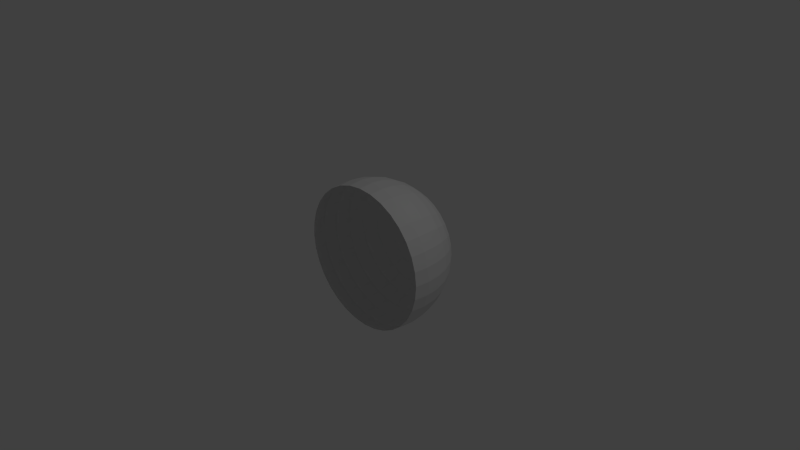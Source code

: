 # Source: inside_circle.blend  (saved by Blender 2.69.0; exported with 4.5.12 LTS)
import bpy
from mathutils import Matrix  # noqa: F401  (used for matrix-valued properties, if any)

bpy.ops.wm.read_factory_settings(use_empty=True)
scene = bpy.context.scene
scene.name = 'Scene'

# ---- collections
col_collection_1 = bpy.data.collections.new('Collection 1'); scene.collection.children.link(col_collection_1)

# ---- world
world_world = bpy.data.worlds.new('World'); scene.world = world_world
world_world.color = (0.05088, 0.05088, 0.05088)
world_world.use_sun_shadow = False
world_world.sun_shadow_jitter_overblur = 0.0
world_world.cycles.sampling_method = 'MANUAL'
world_world.cycles.sample_map_resolution = 256

# ---- cameras
cam_camera = bpy.data.cameras.new('Camera')
cam_camera.clip_end = 100.0
cam_camera.lens = 35.0
cam_camera.sensor_width = 32.0
cam_camera.sensor_height = 18.0
cam_camera.ortho_scale = 7.314
cam_camera.dof.focus_distance = 0.0
cam_camera.dof.aperture_fstop = 128.0

# ---- lights
light_lamp = bpy.data.lights.new('Lamp', 'POINT')
light_lamp.transmission_factor = 0.0
light_lamp.cutoff_distance = 30.0
light_lamp.energy = 100.0
light_lamp.shadow_buffer_clip_start = 1.001
light_lamp.shadow_soft_size = 0.1
light_lamp.shadow_maximum_resolution = 0.006
light_lamp.use_absolute_resolution = True
light_lamp.cycles.use_multiple_importance_sampling = False

# ---- meshes
me_sphere = bpy.data.meshes.new('Sphere')
me_sphere.from_pydata([(-0.1951, 0.0, 0.9808), (-0.3827, 0.0, 0.9239), (-0.5556, 0.0, 0.8315), (-0.7071, 0.0, 0.7071), (-0.8315, 0.0, 0.5556), (-0.9239, 0.0, 0.3827), (-0.9808, 0.0, 0.1951), (-1.0, 0.0, 7.55e-08), (-0.9808, 0.0, -0.1951), (-0.1913, 0.03806, 0.9808), (-0.3753, 0.07466, 0.9239), (-0.5449, 0.1084, 0.8315), (-0.6935, 0.1379, 0.7071), (-0.8155, 0.1622, 0.5556), (-0.9061, 0.1802, 0.3827), (-0.9619, 0.1913, 0.1951), (-0.9808, 0.1951, 7.55e-08), (-0.9619, 0.1913, -0.1951), (-0.1802, 0.07466, 0.9808), (-0.3536, 0.1464, 0.9239), (-0.5133, 0.2126, 0.8315), (-0.6533, 0.2706, 0.7071), (-0.7682, 0.3182, 0.5556), (-0.8536, 0.3536, 0.3827), (-0.9061, 0.3753, 0.1951), (-0.9239, 0.3827, 7.55e-08), (-0.9061, 0.3753, -0.1951), (-0.1622, 0.1084, 0.9808), (-0.3182, 0.2126, 0.9239), (-0.4619, 0.3087, 0.8315), (-0.5879, 0.3928, 0.7071), (-0.6913, 0.4619, 0.5556), (-0.7682, 0.5133, 0.3827), (-0.8155, 0.5449, 0.1951), (-0.8315, 0.5556, 7.55e-08), (-0.8155, 0.5449, -0.1951), (-0.1379, 0.1379, 0.9808), (-0.2706, 0.2706, 0.9239), (-0.3928, 0.3928, 0.8315), (-0.5, 0.5, 0.7071), (-0.5879, 0.5879, 0.5556), (-0.6533, 0.6533, 0.3827), (-0.6935, 0.6935, 0.1951), (-0.7071, 0.7071, 7.55e-08), (-0.6935, 0.6935, -0.1951), (-0.1084, 0.1622, 0.9808), (-0.2126, 0.3182, 0.9239), (-0.3087, 0.4619, 0.8315), (-0.3928, 0.5879, 0.7071), (-0.4619, 0.6913, 0.5556), (-0.5133, 0.7682, 0.3827), (-0.5449, 0.8155, 0.1951), (-0.5556, 0.8315, 7.55e-08), (-0.5449, 0.8155, -0.1951), (-0.07466, 0.1802, 0.9808), (-0.1464, 0.3536, 0.9239), (-0.2126, 0.5133, 0.8315), (-0.2706, 0.6533, 0.7071), (-0.3182, 0.7682, 0.5556), (-0.3536, 0.8536, 0.3827), (-0.3753, 0.9061, 0.1951), (-0.3827, 0.9239, 7.55e-08), (-0.3753, 0.9061, -0.1951), (-0.03806, 0.1913, 0.9808), (-0.07466, 0.3753, 0.9239), (-0.1084, 0.5449, 0.8315), (-0.1379, 0.6935, 0.7071), (-0.1622, 0.8155, 0.5556), (-0.1802, 0.9061, 0.3827), (-0.1913, 0.9619, 0.1951), (-0.1951, 0.9808, 7.55e-08), (-0.1913, 0.9619, -0.1951), (3.266e-07, 0.1951, 0.9808), (3.192e-07, 0.3827, 0.9239), (3.117e-07, 0.5556, 0.8315), (3.192e-07, 0.7071, 0.7071), (3.341e-07, 0.8315, 0.5556), (2.745e-07, 0.9239, 0.3827), (3.937e-07, 0.9808, 0.1951), (3.788e-07, 1.0, 7.55e-08), (3.937e-07, 0.9808, -0.1951), (0.03806, 0.1913, 0.9808), (0.07466, 0.3753, 0.9239), (0.1084, 0.5449, 0.8315), (0.138, 0.6935, 0.7071), (0.1622, 0.8155, 0.5556), (0.1802, 0.9061, 0.3827), (0.1913, 0.9619, 0.1951), (0.1951, 0.9808, 7.55e-08), (0.1913, 0.9619, -0.1951), (0.07466, 0.1802, 0.9808), (0.1464, 0.3536, 0.9239), (0.2126, 0.5133, 0.8315), (0.2706, 0.6533, 0.7071), (0.3182, 0.7682, 0.5556), (0.3536, 0.8536, 0.3827), (0.3753, 0.9061, 0.1951), (0.3827, 0.9239, 7.55e-08), (0.3753, 0.9061, -0.1951), (0.1084, 0.1622, 0.9808), (0.2126, 0.3182, 0.9239), (0.3087, 0.4619, 0.8315), (0.3928, 0.5879, 0.7071), (0.4619, 0.6913, 0.5556), (0.5133, 0.7682, 0.3827), (0.5449, 0.8155, 0.1951), (0.5556, 0.8315, 7.55e-08), (0.5449, 0.8155, -0.1951), (0.138, 0.1379, 0.9808), (0.2706, 0.2706, 0.9239), (0.3928, 0.3928, 0.8315), (0.5, 0.5, 0.7071), (0.5879, 0.5879, 0.5556), (0.6533, 0.6533, 0.3827), (0.6935, 0.6935, 0.1951), (0.7071, 0.7071, 7.55e-08), (0.6935, 0.6935, -0.1951), (0.1622, 0.1084, 0.9808), (0.3182, 0.2126, 0.9239), (0.4619, 0.3087, 0.8315), (0.5879, 0.3928, 0.7071), (0.6913, 0.4619, 0.5556), (0.7682, 0.5133, 0.3827), (0.8155, 0.5449, 0.1951), (0.8315, 0.5556, 7.55e-08), (0.8155, 0.5449, -0.1951), (0.1802, 0.07466, 0.9808), (0.3536, 0.1464, 0.9239), (0.5133, 0.2126, 0.8315), (0.6533, 0.2706, 0.7071), (0.7682, 0.3182, 0.5556), (0.8536, 0.3536, 0.3827), (0.9061, 0.3753, 0.1951), (0.9239, 0.3827, 7.55e-08), (0.9061, 0.3753, -0.1951), (0.1913, 0.03806, 0.9808), (0.3753, 0.07466, 0.9239), (0.5449, 0.1084, 0.8315), (0.6935, 0.1379, 0.7071), (0.8155, 0.1622, 0.5556), (0.9061, 0.1802, 0.3827), (0.9619, 0.1913, 0.1951), (0.9808, 0.1951, 7.55e-08), (0.9619, 0.1913, -0.1951), (0.1951, -7.212e-09, 0.9808), (0.3827, 4.122e-08, 0.9239), (0.5556, 2.632e-08, 0.8315), (0.7071, -2.584e-08, 0.7071), (0.8315, -8.544e-08, 0.5556), (0.9239, 6.357e-08, 0.3827), (0.9808, -8.544e-08, 0.1951), (1.0, -1.003e-07, 7.55e-08), (0.9808, -8.544e-08, -0.1951), (0.1913, -0.03806, 0.9808), (0.3753, -0.07466, 0.9239), (0.5449, -0.1084, 0.8315), (0.6935, -0.1379, 0.7071), (0.8155, -0.1622, 0.5556), (0.9061, -0.1802, 0.3827), (0.9619, -0.1913, 0.1951), (0.9808, -0.1951, 7.55e-08), (0.9619, -0.1913, -0.1951), (0.1802, -0.07466, 0.9808), (0.3536, -0.1464, 0.9239), (0.5133, -0.2126, 0.8315), (0.6533, -0.2706, 0.7071), (0.7682, -0.3182, 0.5556), (0.8536, -0.3536, 0.3827), (0.9061, -0.3753, 0.1951), (0.9239, -0.3827, 7.55e-08), (0.9061, -0.3753, -0.1951), (0.1622, -0.1084, 0.9808), (0.3182, -0.2126, 0.9239), (0.4619, -0.3087, 0.8315), (0.5879, -0.3928, 0.7071), (0.6913, -0.4619, 0.5556), (0.7682, -0.5133, 0.3827), (0.8155, -0.5449, 0.1951), (0.8315, -0.5556, 7.55e-08), (0.8155, -0.5449, -0.1951), (0.138, -0.1379, 0.9808), (0.2706, -0.2706, 0.9239), (0.3928, -0.3928, 0.8315), (0.5, -0.5, 0.7071), (0.5879, -0.5879, 0.5556), (0.6533, -0.6533, 0.3827), (0.6935, -0.6935, 0.1951), (0.7071, -0.7071, 7.55e-08), (0.6935, -0.6935, -0.1951), (0.1084, -0.1622, 0.9808), (0.2126, -0.3182, 0.9239), (0.3087, -0.4619, 0.8315), (0.3928, -0.5879, 0.7071), (0.4619, -0.6913, 0.5556), (0.5133, -0.7682, 0.3827), (0.5449, -0.8155, 0.1951), (0.5556, -0.8315, 7.55e-08), (0.5449, -0.8155, -0.1951), (0.07466, -0.1802, 0.9808), (0.1464, -0.3536, 0.9239), (0.2126, -0.5133, 0.8315), (0.2706, -0.6533, 0.7071), (0.3182, -0.7682, 0.5556), (0.3536, -0.8536, 0.3827), (0.3753, -0.9061, 0.1951), (0.3827, -0.9239, 7.55e-08), (0.3753, -0.9061, -0.1951), (0.03806, -0.1913, 0.9808), (0.07466, -0.3753, 0.9239), (0.1084, -0.5449, 0.8315), (0.1379, -0.6935, 0.7071), (0.1622, -0.8155, 0.5556), (0.1802, -0.9061, 0.3827), (0.1913, -0.9619, 0.1951), (0.1951, -0.9808, 7.55e-08), (0.1913, -0.9619, -0.1951), (3.117e-07, -0.1951, 0.9808), (2.819e-07, -0.3827, 0.9239), (2.819e-07, -0.5556, 0.8315), (1.851e-07, -0.7071, 0.7071), (1.404e-07, -0.8315, 0.5556), (3.192e-07, -0.9239, 0.3827), (9.567e-08, -0.9808, 0.1951), (1.404e-07, -1.0, 7.55e-08), (9.567e-08, -0.9808, -0.1951), (-0.03806, -0.1913, 0.9808), (-0.07466, -0.3753, 0.9239), (-0.1084, -0.5449, 0.8315), (-0.1379, -0.6935, 0.7071), (-0.1622, -0.8155, 0.5556), (-0.1802, -0.9061, 0.3827), (-0.1913, -0.9619, 0.1951), (-0.1951, -0.9808, 7.55e-08), (-0.1913, -0.9619, -0.1951), (-0.07466, -0.1802, 0.9808), (-0.1464, -0.3536, 0.9239), (-0.2126, -0.5133, 0.8315), (-0.2706, -0.6533, 0.7071), (-0.3182, -0.7682, 0.5556), (-0.3536, -0.8536, 0.3827), (-0.3753, -0.9061, 0.1951), (-0.3827, -0.9239, 7.55e-08), (-0.3753, -0.9061, -0.1951), (-0.1084, -0.1622, 0.9808), (-0.2126, -0.3182, 0.9239), (-0.3087, -0.4619, 0.8315), (-0.3928, -0.5879, 0.7071), (-0.4619, -0.6913, 0.5556), (-0.5133, -0.7682, 0.3827), (-0.5449, -0.8155, 0.1951), (-0.5556, -0.8315, 7.55e-08), (-0.5449, -0.8155, -0.1951), (-0.1379, -0.1379, 0.9808), (-0.2706, -0.2706, 0.9239), (-0.3928, -0.3928, 0.8315), (-0.5, -0.5, 0.7071), (-0.5879, -0.5879, 0.5556), (-0.6533, -0.6533, 0.3827), (-0.6935, -0.6935, 0.1951), (-0.7071, -0.7071, 7.55e-08), (-0.6935, -0.6935, -0.1951), (-0.1622, -0.1084, 0.9808), (-0.3182, -0.2126, 0.9239), (-0.4619, -0.3087, 0.8315), (-0.5879, -0.3928, 0.7071), (-0.6913, -0.4619, 0.5556), (-0.7682, -0.5133, 0.3827), (-0.8155, -0.5449, 0.1951), (-0.8315, -0.5556, 7.55e-08), (-0.8155, -0.5449, -0.1951), (2.48e-08, -1.247e-07, 1.0), (-0.1802, -0.07466, 0.9808), (-0.3536, -0.1464, 0.9239), (-0.5133, -0.2126, 0.8315), (-0.6533, -0.2706, 0.7071), (-0.7682, -0.3182, 0.5556), (-0.8536, -0.3536, 0.3827), (-0.9061, -0.3753, 0.1951), (-0.9239, -0.3827, 7.55e-08), (-0.9061, -0.3753, -0.1951), (-0.1913, -0.03806, 0.9808), (-0.3753, -0.07466, 0.9239), (-0.5449, -0.1084, 0.8315), (-0.6935, -0.1379, 0.7071), (-0.8155, -0.1622, 0.5556), (-0.9061, -0.1802, 0.3827), (-0.9619, -0.1913, 0.1951), (-0.9808, -0.1951, 7.55e-08), (-0.9619, -0.1913, -0.1951)], [], [(7, 16, 15, 6), (5, 14, 13, 4), (3, 12, 11, 2), (1, 10, 9, 0), (8, 17, 16, 7), (6, 15, 14, 5), (4, 13, 12, 3), (2, 11, 10, 1), (15, 24, 23, 14), (13, 22, 21, 12), (11, 20, 19, 10), (16, 25, 24, 15), (14, 23, 22, 13), (12, 21, 20, 11), (10, 19, 18, 9), (17, 26, 25, 16), (24, 33, 32, 23), (22, 31, 30, 21), (20, 29, 28, 19), (25, 34, 33, 24), (23, 32, 31, 22), (21, 30, 29, 20), (19, 28, 27, 18), (26, 35, 34, 25), (33, 42, 41, 32), (31, 40, 39, 30), (29, 38, 37, 28), (34, 43, 42, 33), (32, 41, 40, 31), (30, 39, 38, 29), (28, 37, 36, 27), (35, 44, 43, 34), (42, 51, 50, 41), (40, 49, 48, 39), (38, 47, 46, 37), (43, 52, 51, 42), (41, 50, 49, 40), (39, 48, 47, 38), (37, 46, 45, 36), (44, 53, 52, 43), (51, 60, 59, 50), (49, 58, 57, 48), (47, 56, 55, 46), (52, 61, 60, 51), (50, 59, 58, 49), (48, 57, 56, 47), (46, 55, 54, 45), (53, 62, 61, 52), (60, 69, 68, 59), (58, 67, 66, 57), (56, 65, 64, 55), (61, 70, 69, 60), (59, 68, 67, 58), (57, 66, 65, 56), (55, 64, 63, 54), (62, 71, 70, 61), (69, 78, 77, 68), (67, 76, 75, 66), (65, 74, 73, 64), (70, 79, 78, 69), (68, 77, 76, 67), (66, 75, 74, 65), (64, 73, 72, 63), (71, 80, 79, 70), (78, 87, 86, 77), (76, 85, 84, 75), (74, 83, 82, 73), (79, 88, 87, 78), (77, 86, 85, 76), (75, 84, 83, 74), (73, 82, 81, 72), (80, 89, 88, 79), (87, 96, 95, 86), (85, 94, 93, 84), (83, 92, 91, 82), (88, 97, 96, 87), (86, 95, 94, 85), (84, 93, 92, 83), (82, 91, 90, 81), (89, 98, 97, 88), (96, 105, 104, 95), (94, 103, 102, 93), (92, 101, 100, 91), (97, 106, 105, 96), (95, 104, 103, 94), (93, 102, 101, 92), (91, 100, 99, 90), (98, 107, 106, 97), (105, 114, 113, 104), (103, 112, 111, 102), (101, 110, 109, 100), (106, 115, 114, 105), (104, 113, 112, 103), (102, 111, 110, 101), (100, 109, 108, 99), (107, 116, 115, 106), (114, 123, 122, 113), (112, 121, 120, 111), (110, 119, 118, 109), (115, 124, 123, 114), (113, 122, 121, 112), (111, 120, 119, 110), (109, 118, 117, 108), (116, 125, 124, 115), (123, 132, 131, 122), (121, 130, 129, 120), (119, 128, 127, 118), (124, 133, 132, 123), (122, 131, 130, 121), (120, 129, 128, 119), (118, 127, 126, 117), (125, 134, 133, 124), (132, 141, 140, 131), (130, 139, 138, 129), (128, 137, 136, 127), (133, 142, 141, 132), (131, 140, 139, 130), (129, 138, 137, 128), (127, 136, 135, 126), (134, 143, 142, 133), (141, 150, 149, 140), (139, 148, 147, 138), (137, 146, 145, 136), (142, 151, 150, 141), (140, 149, 148, 139), (138, 147, 146, 137), (136, 145, 144, 135), (143, 152, 151, 142), (150, 159, 158, 149), (148, 157, 156, 147), (146, 155, 154, 145), (151, 160, 159, 150), (149, 158, 157, 148), (147, 156, 155, 146), (145, 154, 153, 144), (152, 161, 160, 151), (159, 168, 167, 158), (157, 166, 165, 156), (155, 164, 163, 154), (160, 169, 168, 159), (158, 167, 166, 157), (156, 165, 164, 155), (154, 163, 162, 153), (161, 170, 169, 160), (168, 177, 176, 167), (166, 175, 174, 165), (164, 173, 172, 163), (169, 178, 177, 168), (167, 176, 175, 166), (165, 174, 173, 164), (163, 172, 171, 162), (170, 179, 178, 169), (177, 186, 185, 176), (175, 184, 183, 174), (173, 182, 181, 172), (178, 187, 186, 177), (176, 185, 184, 175), (174, 183, 182, 173), (172, 181, 180, 171), (179, 188, 187, 178), (186, 195, 194, 185), (184, 193, 192, 183), (182, 191, 190, 181), (187, 196, 195, 186), (185, 194, 193, 184), (183, 192, 191, 182), (181, 190, 189, 180), (188, 197, 196, 187), (195, 204, 203, 194), (193, 202, 201, 192), (191, 200, 199, 190), (196, 205, 204, 195), (194, 203, 202, 193), (192, 201, 200, 191), (190, 199, 198, 189), (197, 206, 205, 196), (204, 213, 212, 203), (202, 211, 210, 201), (200, 209, 208, 199), (205, 214, 213, 204), (203, 212, 211, 202), (201, 210, 209, 200), (199, 208, 207, 198), (206, 215, 214, 205), (213, 222, 221, 212), (211, 220, 219, 210), (209, 218, 217, 208), (214, 223, 222, 213), (212, 221, 220, 211), (210, 219, 218, 209), (208, 217, 216, 207), (215, 224, 223, 214), (222, 231, 230, 221), (220, 229, 228, 219), (218, 227, 226, 217), (223, 232, 231, 222), (221, 230, 229, 220), (219, 228, 227, 218), (217, 226, 225, 216), (224, 233, 232, 223), (231, 240, 239, 230), (229, 238, 237, 228), (227, 236, 235, 226), (232, 241, 240, 231), (230, 239, 238, 229), (228, 237, 236, 227), (226, 235, 234, 225), (233, 242, 241, 232), (240, 249, 248, 239), (238, 247, 246, 237), (236, 245, 244, 235), (241, 250, 249, 240), (239, 248, 247, 238), (237, 246, 245, 236), (235, 244, 243, 234), (242, 251, 250, 241), (249, 258, 257, 248), (247, 256, 255, 246), (245, 254, 253, 244), (250, 259, 258, 249), (248, 257, 256, 247), (246, 255, 254, 245), (244, 253, 252, 243), (251, 260, 259, 250), (258, 267, 266, 257), (256, 265, 264, 255), (254, 263, 262, 253), (259, 268, 267, 258), (257, 266, 265, 256), (255, 264, 263, 254), (253, 262, 261, 252), (260, 269, 268, 259), (267, 277, 276, 266), (265, 275, 274, 264), (263, 273, 272, 262), (268, 278, 277, 267), (266, 276, 275, 265), (264, 274, 273, 263), (262, 272, 271, 261), (269, 279, 278, 268), (277, 286, 285, 276), (275, 284, 283, 274), (273, 282, 281, 272), (278, 287, 286, 277), (276, 285, 284, 275), (274, 283, 282, 273), (272, 281, 280, 271), (279, 288, 287, 278), (0, 9, 270), (9, 18, 270), (18, 27, 270), (27, 36, 270), (36, 45, 270), (45, 54, 270), (54, 63, 270), (63, 72, 270), (72, 81, 270), (81, 90, 270), (90, 99, 270), (99, 108, 270), (108, 117, 270), (117, 126, 270), (126, 135, 270), (135, 144, 270), (144, 153, 270), (153, 162, 270), (162, 171, 270), (171, 180, 270), (180, 189, 270), (189, 198, 270), (198, 207, 270), (207, 216, 270), (216, 225, 270), (225, 234, 270), (234, 243, 270), (243, 252, 270), (252, 261, 270), (261, 271, 270), (271, 280, 270), (286, 6, 5, 285), (284, 4, 3, 283), (282, 2, 1, 281), (280, 0, 270), (287, 7, 6, 286), (285, 5, 4, 284), (283, 3, 2, 282), (281, 1, 0, 280), (288, 8, 7, 287)])
me_sphere.use_remesh_preserve_volume = False
me_sphere.use_remesh_preserve_attributes = False
me_sphere.use_mirror_vertex_groups = False
me_sphere.update()

# ---- objects
ob_sphere = bpy.data.objects.new('Sphere', me_sphere)
ob_lamp = bpy.data.objects.new('Lamp', light_lamp)
ob_camera = bpy.data.objects.new('Camera', cam_camera)

# ---- transforms, parenting, visibility, modifiers, constraints
ob_sphere.location = (0.0, 0.0, 0.0)
ob_sphere.rotation_euler = (-1.571, 0.0, 0.0)
ob_sphere.lineart.crease_threshold = 0.0
ob_lamp.location = (4.076, 1.005, 5.904)
ob_lamp.rotation_euler = (0.6503, 0.05522, 1.866)
ob_lamp.lock_rotations_4d = False
ob_lamp.empty_display_type = 'ARROWS'
ob_lamp.color = (0.0, 0.0, 0.0, 0.0)
ob_lamp.lineart.crease_threshold = 0.0
ob_camera.location = (7.481, -6.508, 5.344)
ob_camera.rotation_euler = (1.109, 0.01082, 0.8149)
ob_camera.lock_rotations_4d = False
ob_camera.empty_display_type = 'ARROWS'
ob_camera.color = (0.0, 0.0, 0.0, 0.0)
ob_camera.display_type = 'WIRE'
ob_camera.lineart.crease_threshold = 0.0

# ---- collection membership
col_collection_1.objects.link(ob_sphere)
col_collection_1.objects.link(ob_lamp)
col_collection_1.objects.link(ob_camera)

# ---- scene / render settings (as saved in the file)
scene.camera = ob_camera
scene.frame_start = 1; scene.frame_end = 250; scene.frame_set(1)
scene.render.engine = 'BLENDER_EEVEE_NEXT'
scene.render.image_settings.compression = 90
scene.render.resolution_percentage = 50
scene.render.dither_intensity = 0.0
scene.cycles.use_denoising = False
scene.cycles.samples = 10
scene.cycles.sampling_pattern = 'TABULATED_SOBOL'
scene.cycles.light_sampling_threshold = 0.0
scene.cycles.use_adaptive_sampling = False
scene.cycles.use_light_tree = False
scene.cycles.blur_glossy = 0.0
scene.cycles.volume_bounces = 1
scene.cycles.pixel_filter_type = 'GAUSSIAN'
scene.cycles.sample_clamp_indirect = 0.0
scene.view_settings.view_transform = 'Standard'
bpy.context.view_layer.update()
